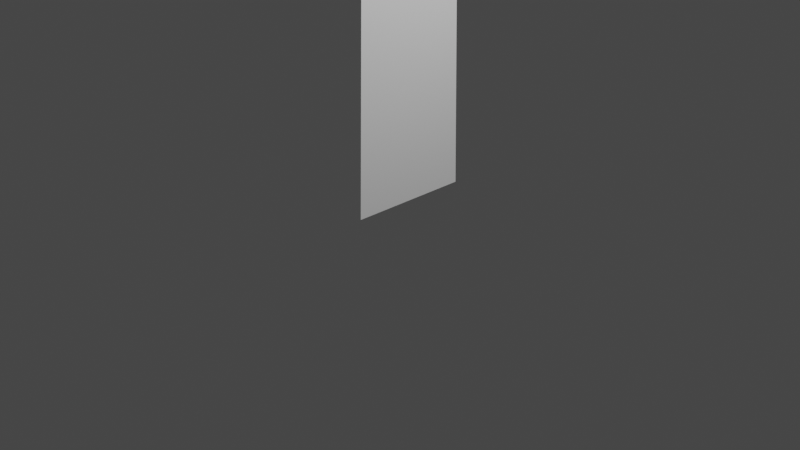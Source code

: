 # Source: blades.blend  (saved by Blender 2.92.15; exported with 4.5.12 LTS)
import bpy
from mathutils import Matrix  # noqa: F401  (used for matrix-valued properties, if any)

bpy.ops.wm.read_factory_settings(use_empty=True)
scene = bpy.context.scene
scene.name = 'Scene'

# ---- collections
col_collection = bpy.data.collections.new('Collection'); scene.collection.children.link(col_collection)
col_blades = bpy.data.collections.new('blades'); scene.collection.children.link(col_blades)

# ---- materials (node trees are filled in below, after node groups)
mat_blade = bpy.data.materials.new('blade')
mat_blade.use_transparent_shadow = False

# ---- material node trees
mat_blade.use_nodes = True; mat_blade.node_tree.nodes.clear()
_N = mat_blade.node_tree.nodes; _L = mat_blade.node_tree.links
n0 = _N.new('ShaderNodeBsdfPrincipled'); n0.name = 'Principled BSDF'; n0.location = (10, 300)
n0.distribution = 'GGX'
n0.subsurface_method = 'BURLEY'
n0.inputs[3].default_value = 1.45
n0.inputs[27].default_value = (0.0, 0.0, 0.0, 1.0)
n0.inputs[28].default_value = 1.0
n1 = _N.new('ShaderNodeOutputMaterial'); n1.name = 'Material Output'; n1.location = (300, 300)
_L.new(n0.outputs[0], n1.inputs[0])
n1.is_active_output = True

# ---- world
world_world = bpy.data.worlds.new('World'); scene.world = world_world
world_world.use_nodes = True; world_world.node_tree.nodes.clear()
_N = world_world.node_tree.nodes; _L = world_world.node_tree.links
n0 = _N.new('ShaderNodeOutputWorld'); n0.name = 'World Output'; n0.location = (300, 300)
n1 = _N.new('ShaderNodeBackground'); n1.name = 'Background'; n1.location = (10, 300)
n1.inputs[0].default_value = (0.05088, 0.05088, 0.05088, 1.0)
_L.new(n1.outputs[0], n0.inputs[0])
n0.is_active_output = True
world_world.color = (0.05088, 0.05088, 0.05088)
world_world.use_sun_shadow = False
world_world.sun_shadow_jitter_overblur = 0.0

# ---- cameras
cam_camera = bpy.data.cameras.new('Camera')
cam_camera.clip_end = 100.0
cam_camera.ortho_scale = 7.314

# ---- lights
light_light = bpy.data.lights.new('Light', 'POINT')
light_light.transmission_factor = 0.0
light_light.energy = 1000.0
light_light.shadow_soft_size = 0.1
light_light.shadow_maximum_resolution = 0.006
light_light.use_absolute_resolution = True

# ---- meshes
me_plane = bpy.data.meshes.new('Plane')
me_plane.from_pydata([(-0.4681, 0.1488, -4.015e-08), (0.4681, 0.1488, 4.015e-08), (-0.2543, 2.149, -5.63e-08), (0.2543, 2.149, 5.63e-08), (-0.6523, 0.8746, -2.625e-08), (0.0, 0.1488, 0.0), (0.6523, 0.8746, 2.625e-08), (0.0, 2.149, 0.0), (0.0, 0.8746, 0.0), (-0.3918, -0.1578, -4.409e-08), (-0.8612, 0.008635, 1.086e-07), (-8.922, -1.122, 3.902e-07), (-9.177, -1.032, 5.422e-07), (-3.356, -0.5544, 1.13e-07), (-0.6265, -0.07459, 3.228e-08), (-4.01, -0.3225, 2.665e-07), (-9.049, -1.077, 4.662e-07), (-3.683, -0.4385, 1.898e-07), (0.8614, 0.008086, -1.086e-07), (0.3895, -0.1581, 4.421e-08), (9.161, -1.038, -5.414e-07), (8.905, -1.128, -3.893e-07), (4.005, -0.3251, -2.662e-07), (0.6254, -0.07499, -3.222e-08), (3.348, -0.5566, -1.126e-07), (9.033, -1.083, -4.654e-07), (3.677, -0.4408, -1.894e-07)], [], [(8, 6, 3, 7), (4, 8, 7, 2), (0, 5, 8, 4), (5, 1, 6, 8), (17, 15, 12, 16), (13, 17, 16, 11), (9, 14, 17, 13), (14, 10, 15, 17), (26, 24, 21, 25), (22, 26, 25, 20), (18, 23, 26, 22), (23, 19, 24, 26)])
_uv = me_plane.uv_layers.new(name='UVMap')
_uv.uv.foreach_set('vector', [0.5, 0.5, 1.0, 0.5, 1.0, 1.0, 0.5, 1.0, 0.0, 0.5, 0.5, 0.5, 0.5, 1.0, 0.0, 1.0, 0.0, 0.0, 0.5, 0.0, 0.5, 0.5, 0.0, 0.5, 0.5, 0.0, 1.0, 0.0, 1.0, 0.5, 0.5, 0.5, 0.5, 0.5, 1.0, 0.5, 1.0, 1.0, 0.5, 1.0, 0.0, 0.5, 0.5, 0.5, 0.5, 1.0, 0.0, 1.0, 0.0, 0.0, 0.5, 0.0, 0.5, 0.5, 0.0, 0.5, 0.5, 0.0, 1.0, 0.0, 1.0, 0.5, 0.5, 0.5, 0.5, 0.5, 1.0, 0.5, 1.0, 1.0, 0.5, 1.0, 0.0, 0.5, 0.5, 0.5, 0.5, 1.0, 0.0, 1.0, 0.0, 0.0, 0.5, 0.0, 0.5, 0.5, 0.0, 0.5, 0.5, 0.0, 1.0, 0.0, 1.0, 0.5, 0.5, 0.5])
me_plane.materials.append(mat_blade)
me_plane.use_remesh_fix_poles = True
me_plane.use_remesh_preserve_attributes = False
me_plane.use_mirror_vertex_groups = False
me_plane.update()
me_plane_005 = bpy.data.meshes.new('Plane.005')
me_plane_005.from_pydata([(-0.7989, -0.4734, -1.265e-07), (1.0, -1.0, 0.0), (-0.7989, 0.4734, -1.265e-07), (1.0, 1.0, 0.0)], [], [(0, 1, 3, 2)])
_uv = me_plane_005.uv_layers.new(name='UVMap')
_uv.uv.foreach_set('vector', [0.0, 0.0, 1.0, 0.0, 1.0, 1.0, 0.0, 1.0])
me_plane_005.use_remesh_fix_poles = True
me_plane_005.use_remesh_preserve_attributes = False
me_plane_005.use_mirror_vertex_groups = False
me_plane_005.update()
me_icosphere = bpy.data.meshes.new('Icosphere')
me_icosphere.from_pydata([(0.0, 0.0, -1.0), (0.7236, -0.5257, -0.4472), (0.7236, 0.5257, -0.4472), (0.2764, -0.8506, 0.4472), (0.2764, 0.8506, 0.4472), (0.8944, 0.0, 0.4472), (0.0, 0.0, 1.0), (0.4253, -0.309, -0.8507), (0.2629, -0.809, -0.5257), (0.8506, 0.0, -0.5257), (0.4253, 0.309, -0.8507), (0.2629, 0.809, -0.5257), (0.9511, -0.309, 0.0), (0.9511, 0.309, 0.0), (0.5878, -0.809, 0.0), (0.5878, 0.809, 0.0), (0.0, 1.0, 0.0), (0.6882, -0.5, 0.5257), (0.6882, 0.5, 0.5257), (0.1625, -0.5, 0.8507), (0.5257, 0.0, 0.8507), (0.1625, 0.5, 0.8507)], [], [(1, 7, 9), (1, 9, 12), (2, 11, 15), (1, 12, 14), (2, 15, 13), (3, 17, 19), (5, 18, 20), (20, 21, 6), (20, 18, 21), (18, 4, 21), (14, 3, 19, 6, 21, 4, 16, 11, 10, 0, 7, 8), (19, 20, 6), (19, 17, 20), (17, 5, 20), (13, 18, 5), (13, 15, 18), (15, 4, 18), (14, 17, 3), (14, 12, 17), (12, 5, 17), (15, 16, 4), (15, 11, 16), (8, 1, 14), (12, 13, 5), (12, 9, 13), (9, 2, 13), (10, 11, 2), (9, 10, 2), (9, 7, 10), (7, 0, 10), (7, 1, 8)])
_uv = me_icosphere.uv_layers.new(name='UVMap')
_uv.uv.foreach_set('vector', [0.7273, 0.1575, 0.6818, 0.07873, 0.6364, 0.1575, 0.7273, 0.1575, 0.6364, 0.1575, 0.6818, 0.2362, 0.5455, 0.1575, 0.4545, 0.1575, 0.5, 0.2362, 0.7273, 0.1575, 0.6818, 0.2362, 0.7727, 0.2362, 0.5455, 0.1575, 0.5, 0.2362, 0.5909, 0.2362, 0.8182, 0.3149, 0.7273, 0.3149, 0.7727, 0.3937, 0.6364, 0.3149, 0.5455, 0.3149, 0.5909, 0.3937, 0.5909, 0.3937, 0.5, 0.3937, 0.5455, 0.4724, 0.5909, 0.3937, 0.5455, 0.3149, 0.5, 0.3937, 0.5455, 0.3149, 0.4545, 0.3149, 0.5, 0.3937, 0.7727, 0.2362, 0.8182, 0.3149, 0.8636, 0.3937, 0.3636, 0.4724, 0.4091, 0.3937, 0.4545, 0.3149, 0.4091, 0.2362, 0.4545, 0.1575, 0.5, 0.07873, 0.8182, 0.0, 0.7727, 0.07873, 0.8182, 0.1575, 0.7727, 0.3937, 0.6818, 0.3937, 0.7273, 0.4724, 0.7727, 0.3937, 0.7273, 0.3149, 0.6818, 0.3937, 0.7273, 0.3149, 0.6364, 0.3149, 0.6818, 0.3937, 0.5909, 0.2362, 0.5455, 0.3149, 0.6364, 0.3149, 0.5909, 0.2362, 0.5, 0.2362, 0.5455, 0.3149, 0.5, 0.2362, 0.4545, 0.3149, 0.5455, 0.3149, 0.7727, 0.2362, 0.7273, 0.3149, 0.8182, 0.3149, 0.7727, 0.2362, 0.6818, 0.2362, 0.7273, 0.3149, 0.6818, 0.2362, 0.6364, 0.3149, 0.7273, 0.3149, 0.5, 0.2362, 0.4091, 0.2362, 0.4545, 0.3149, 0.5, 0.2362, 0.4545, 0.1575, 0.4091, 0.2362, 0.8182, 0.1575, 0.7273, 0.1575, 0.7727, 0.2362, 0.6818, 0.2362, 0.5909, 0.2362, 0.6364, 0.3149, 0.6818, 0.2362, 0.6364, 0.1575, 0.5909, 0.2362, 0.6364, 0.1575, 0.5455, 0.1575, 0.5909, 0.2362, 0.5, 0.07873, 0.4545, 0.1575, 0.5455, 0.1575, 0.6364, 0.1575, 0.5909, 0.07873, 0.5455, 0.1575, 0.6364, 0.1575, 0.6818, 0.07873, 0.5909, 0.07873, 0.6818, 0.07873, 0.6364, 0.0, 0.5909, 0.07873, 0.7727, 0.07873, 0.7273, 0.1575, 0.8182, 0.1575])
me_icosphere.use_remesh_fix_poles = True
me_icosphere.use_remesh_preserve_attributes = False
me_icosphere.use_mirror_vertex_groups = False
me_icosphere.update()

# ---- objects
ob_light = bpy.data.objects.new('Light', light_light)
ob_camera = bpy.data.objects.new('Camera', cam_camera)
ob_empty = bpy.data.objects.new('Empty', None)
ob_plane = bpy.data.objects.new('Plane', me_plane)
ob_plane_001 = bpy.data.objects.new('Plane.001', me_plane_005)
ob_icosphere = bpy.data.objects.new('Icosphere', me_icosphere)

# ---- transforms, parenting, visibility, modifiers, constraints
ob_light.location = (4.076, 1.005, 5.904)
ob_light.rotation_euler = (0.6503, 0.05522, 1.866)
ob_light.lock_rotations_4d = False
ob_light.empty_display_type = 'ARROWS'
ob_light.color = (0.0, 0.0, 0.0, 0.0)
ob_light.lineart.crease_threshold = 0.0
ob_camera.location = (7.359, -6.926, 4.958)
ob_camera.rotation_euler = (1.109, 0.0, 0.8149)
ob_camera.lock_rotations_4d = False
ob_camera.empty_display_type = 'ARROWS'
ob_camera.color = (0.0, 0.0, 0.0, 0.0)
ob_camera.display_type = 'WIRE'
ob_camera.lineart.crease_threshold = 0.0
ob_empty.location = (0.0, 0.0, 0.0)
ob_empty.lineart.crease_threshold = 0.0
ob_plane.parent = ob_plane_001
ob_plane.matrix_parent_inverse = Matrix(((9.06e-09, -0.0, -0.12, 1.005), (-0.0, 1.0, 0.0, 0.00952), (1.0, -0.0, 7.55e-08, 0.0675), (-0.0, -0.0, -0.0, 1.0)))
ob_plane.location = (-0.3832, 6.579e-15, 14.53)
ob_plane.rotation_euler = (-0.0, 1.571, 0.0)
ob_plane.scale = (0.9514, 4.631, 1.394)
ob_plane.delta_rotation_euler = (5.142, 0.0, 0.0)
ob_plane.lineart.crease_threshold = 0.0
ob_plane_001.parent = ob_icosphere
ob_plane_001.matrix_parent_inverse = Matrix(((-1.273, -4.149e-07, 0.0, 0.001269), (4.149e-07, -1.273, -0.0, 0.2071), (0.0, -0.0, 1.273, -18.55), (-0.0, 0.0, -0.0, 1.0)))
ob_plane_001.location = (-0.04299, 0.1916, 8.463)
ob_plane_001.rotation_euler = (-0.0, 1.571, 0.0)
ob_plane_001.scale = (8.333, 0.6687, 1.0)
ob_plane_001.lineart.crease_threshold = 0.0
ob_icosphere.location = (0.0009966, 0.1627, 14.57)
ob_icosphere.rotation_euler = (0.0, -0.0, 3.142)
ob_icosphere.scale = (0.7854, 0.7854, 0.7854)
ob_icosphere.lineart.crease_threshold = 0.0

# ---- collection membership
col_collection.objects.link(ob_light)
col_collection.objects.link(ob_camera)
col_collection.objects.link(ob_empty)
col_blades.objects.link(ob_plane)
col_blades.objects.link(ob_plane_001)
col_blades.objects.link(ob_icosphere)

# ---- scene / render settings (as saved in the file)
scene.camera = ob_camera
scene.frame_start = 1; scene.frame_end = 100; scene.frame_set(82)
scene.render.engine = 'BLENDER_EEVEE_NEXT'
scene.cycles.use_denoising = False
scene.cycles.samples = 128
scene.cycles.sampling_pattern = 'TABULATED_SOBOL'
scene.cycles.use_adaptive_sampling = False
scene.cycles.use_light_tree = False
scene.view_settings.view_transform = 'Filmic'
bpy.context.view_layer.update()
